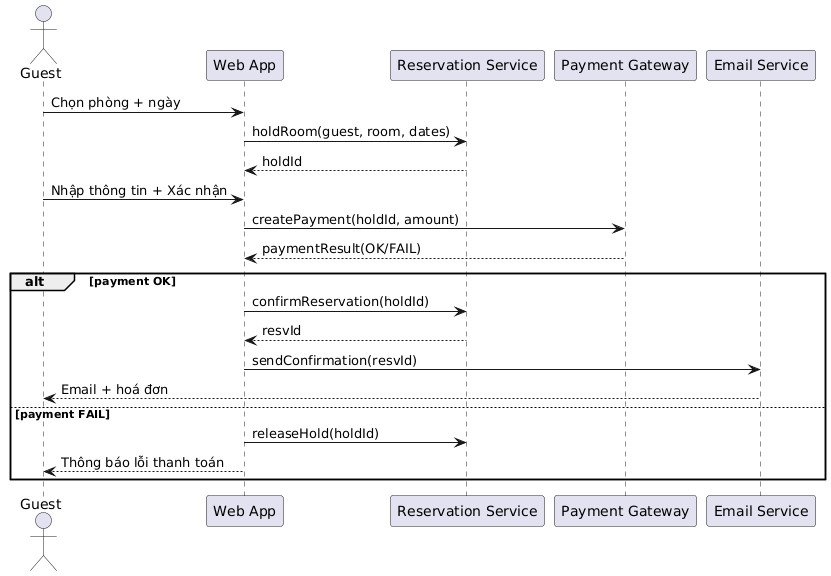

The diagram above was rendered by PlantUML. Its source (embedded in the PNG):
@startuml
actor Guest
participant "Web App" as App
participant "Reservation Service" as Resv
participant "Payment Gateway" as PG
participant "Email Service" as Mail

Guest -> App: Chọn phòng + ngày
App -> Resv: holdRoom(guest, room, dates)
Resv --> App: holdId

Guest -> App: Nhập thông tin + Xác nhận
App -> PG: createPayment(holdId, amount)
PG --> App: paymentResult(OK/FAIL)

alt payment OK
  App -> Resv: confirmReservation(holdId)
  Resv --> App: resvId
  App -> Mail: sendConfirmation(resvId)
  Mail --> Guest: Email + hoá đơn
else payment FAIL
  App -> Resv: releaseHold(holdId)
  App --> Guest: Thông báo lỗi thanh toán
end
@enduml